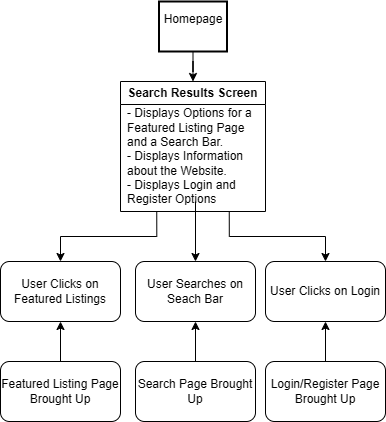

The diagram above was exported from draw.io. Its source (the exported page's mxGraphModel, read from the mxfile embedded in the PNG):
<mxGraphModel dx="1419" dy="633" grid="1" gridSize="10" guides="1" tooltips="1" connect="1" arrows="1" fold="1" page="1" pageScale="1" pageWidth="850" pageHeight="1100" math="0" shadow="0">
  <root>
    <mxCell id="0" />
    <mxCell id="1" parent="0" />
    <mxCell id="gEd7QOUNzj3jL3fLp-GD-1" style="edgeStyle=orthogonalEdgeStyle;rounded=0;orthogonalLoop=1;jettySize=auto;html=1;entryX=0.5;entryY=0;entryDx=0;entryDy=0;" edge="1" parent="1" source="gEd7QOUNzj3jL3fLp-GD-2" target="gEd7QOUNzj3jL3fLp-GD-5">
      <mxGeometry relative="1" as="geometry">
        <mxPoint x="433" y="130" as="targetPoint" />
      </mxGeometry>
    </mxCell>
    <mxCell id="gEd7QOUNzj3jL3fLp-GD-2" value="Homepage&#10;" style="whiteSpace=wrap;strokeWidth=2;" vertex="1" parent="1">
      <mxGeometry x="398.5" y="40" width="68" height="50" as="geometry" />
    </mxCell>
    <mxCell id="gEd7QOUNzj3jL3fLp-GD-3" style="edgeStyle=orthogonalEdgeStyle;rounded=0;orthogonalLoop=1;jettySize=auto;html=1;exitX=0.25;exitY=1;exitDx=0;exitDy=0;entryX=0.5;entryY=0;entryDx=0;entryDy=0;" edge="1" parent="1" source="gEd7QOUNzj3jL3fLp-GD-5" target="gEd7QOUNzj3jL3fLp-GD-9">
      <mxGeometry relative="1" as="geometry" />
    </mxCell>
    <mxCell id="gEd7QOUNzj3jL3fLp-GD-4" style="edgeStyle=orthogonalEdgeStyle;rounded=0;orthogonalLoop=1;jettySize=auto;html=1;exitX=0.75;exitY=1;exitDx=0;exitDy=0;entryX=0.5;entryY=0;entryDx=0;entryDy=0;" edge="1" parent="1" source="gEd7QOUNzj3jL3fLp-GD-5" target="gEd7QOUNzj3jL3fLp-GD-7">
      <mxGeometry relative="1" as="geometry" />
    </mxCell>
    <mxCell id="gEd7QOUNzj3jL3fLp-GD-5" value="Search Results Screen" style="swimlane;whiteSpace=wrap;html=1;" vertex="1" parent="1">
      <mxGeometry x="360" y="120" width="145" height="130" as="geometry" />
    </mxCell>
    <mxCell id="gEd7QOUNzj3jL3fLp-GD-6" value="&lt;div&gt;- Displays Options for a Featured Listing Page and a Search Bar.&amp;nbsp;&lt;/div&gt;&lt;div&gt;- Displays Information about the Website.&lt;/div&gt;&lt;div&gt;- Displays Login and Register Options&lt;/div&gt;" style="text;html=1;align=left;verticalAlign=middle;whiteSpace=wrap;rounded=0;" vertex="1" parent="gEd7QOUNzj3jL3fLp-GD-5">
      <mxGeometry x="5" y="30" width="140" height="90" as="geometry" />
    </mxCell>
    <mxCell id="gEd7QOUNzj3jL3fLp-GD-7" value="User Clicks on Login" style="rounded=1;whiteSpace=wrap;html=1;" vertex="1" parent="1">
      <mxGeometry x="505" y="300" width="120" height="60" as="geometry" />
    </mxCell>
    <mxCell id="gEd7QOUNzj3jL3fLp-GD-8" value="User Searches on Seach Bar" style="rounded=1;whiteSpace=wrap;html=1;" vertex="1" parent="1">
      <mxGeometry x="375" y="300" width="120" height="60" as="geometry" />
    </mxCell>
    <mxCell id="gEd7QOUNzj3jL3fLp-GD-9" value="User Clicks on Featured Listings" style="rounded=1;whiteSpace=wrap;html=1;" vertex="1" parent="1">
      <mxGeometry x="240" y="300" width="120" height="60" as="geometry" />
    </mxCell>
    <mxCell id="gEd7QOUNzj3jL3fLp-GD-10" style="edgeStyle=orthogonalEdgeStyle;rounded=0;orthogonalLoop=1;jettySize=auto;html=1;entryX=0.5;entryY=0;entryDx=0;entryDy=0;" edge="1" parent="1" source="gEd7QOUNzj3jL3fLp-GD-6" target="gEd7QOUNzj3jL3fLp-GD-8">
      <mxGeometry relative="1" as="geometry" />
    </mxCell>
    <mxCell id="gEd7QOUNzj3jL3fLp-GD-11" style="edgeStyle=orthogonalEdgeStyle;rounded=0;orthogonalLoop=1;jettySize=auto;html=1;exitX=0.5;exitY=0;exitDx=0;exitDy=0;entryX=0.5;entryY=1;entryDx=0;entryDy=0;" edge="1" parent="1" source="gEd7QOUNzj3jL3fLp-GD-12" target="gEd7QOUNzj3jL3fLp-GD-9">
      <mxGeometry relative="1" as="geometry" />
    </mxCell>
    <mxCell id="gEd7QOUNzj3jL3fLp-GD-12" value="Featured Listing Page Brought Up" style="rounded=1;whiteSpace=wrap;html=1;" vertex="1" parent="1">
      <mxGeometry x="240" y="400" width="120" height="60" as="geometry" />
    </mxCell>
    <mxCell id="gEd7QOUNzj3jL3fLp-GD-13" style="edgeStyle=orthogonalEdgeStyle;rounded=0;orthogonalLoop=1;jettySize=auto;html=1;" edge="1" parent="1" source="gEd7QOUNzj3jL3fLp-GD-14" target="gEd7QOUNzj3jL3fLp-GD-8">
      <mxGeometry relative="1" as="geometry" />
    </mxCell>
    <mxCell id="gEd7QOUNzj3jL3fLp-GD-14" value="Search Page Brought Up" style="rounded=1;whiteSpace=wrap;html=1;" vertex="1" parent="1">
      <mxGeometry x="375" y="400" width="120" height="60" as="geometry" />
    </mxCell>
    <mxCell id="gEd7QOUNzj3jL3fLp-GD-15" style="edgeStyle=orthogonalEdgeStyle;rounded=0;orthogonalLoop=1;jettySize=auto;html=1;entryX=0.5;entryY=1;entryDx=0;entryDy=0;" edge="1" parent="1" source="gEd7QOUNzj3jL3fLp-GD-16" target="gEd7QOUNzj3jL3fLp-GD-7">
      <mxGeometry relative="1" as="geometry" />
    </mxCell>
    <mxCell id="gEd7QOUNzj3jL3fLp-GD-16" value="Login/Register Page Brought Up" style="rounded=1;whiteSpace=wrap;html=1;" vertex="1" parent="1">
      <mxGeometry x="505" y="400" width="120" height="60" as="geometry" />
    </mxCell>
  </root>
</mxGraphModel>